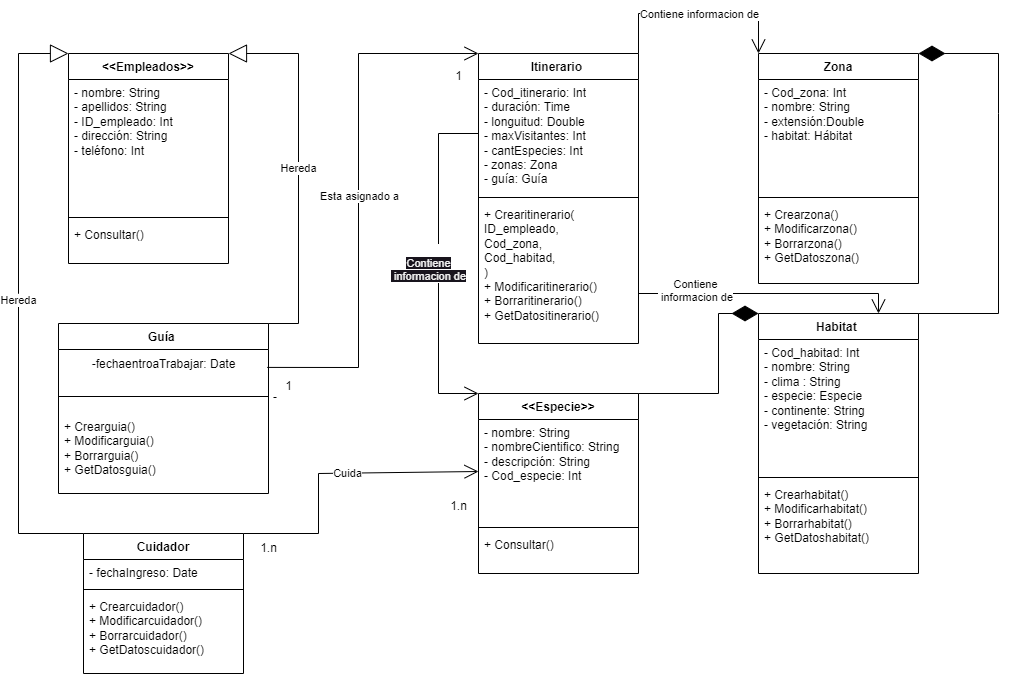

The diagram above was exported from draw.io. Its source (the exported page's mxGraphModel, read from the mxfile embedded in the PNG):
<mxGraphModel dx="1034" dy="828" grid="1" gridSize="10" guides="1" tooltips="1" connect="1" arrows="1" fold="1" page="1" pageScale="1" pageWidth="850" pageHeight="1100" math="0" shadow="0">
  <root>
    <mxCell id="0" />
    <mxCell id="1" parent="0" />
    <mxCell id="FgrugiENoI4IRfMD7-iK-1" value="&amp;lt;&amp;lt;Empleados&amp;gt;&amp;gt;" style="swimlane;fontStyle=1;align=center;verticalAlign=top;childLayout=stackLayout;horizontal=1;startSize=26;horizontalStack=0;resizeParent=1;resizeParentMax=0;resizeLast=0;collapsible=1;marginBottom=0;whiteSpace=wrap;html=1;" parent="1" vertex="1">
      <mxGeometry x="110" y="80" width="160" height="210" as="geometry" />
    </mxCell>
    <mxCell id="FgrugiENoI4IRfMD7-iK-2" value="- nombre: String&lt;br&gt;- apellidos: String&lt;br&gt;- ID_empleado: Int&lt;br&gt;- dirección: String&lt;br&gt;- teléfono: Int" style="text;strokeColor=none;fillColor=none;align=left;verticalAlign=top;spacingLeft=4;spacingRight=4;overflow=hidden;rotatable=0;points=[[0,0.5],[1,0.5]];portConstraint=eastwest;whiteSpace=wrap;html=1;" parent="FgrugiENoI4IRfMD7-iK-1" vertex="1">
      <mxGeometry y="26" width="160" height="134" as="geometry" />
    </mxCell>
    <mxCell id="FgrugiENoI4IRfMD7-iK-3" value="" style="line;strokeWidth=1;fillColor=none;align=left;verticalAlign=middle;spacingTop=-1;spacingLeft=3;spacingRight=3;rotatable=0;labelPosition=right;points=[];portConstraint=eastwest;strokeColor=inherit;" parent="FgrugiENoI4IRfMD7-iK-1" vertex="1">
      <mxGeometry y="160" width="160" height="8" as="geometry" />
    </mxCell>
    <mxCell id="FgrugiENoI4IRfMD7-iK-4" value="+ Consultar()" style="text;strokeColor=none;fillColor=none;align=left;verticalAlign=top;spacingLeft=4;spacingRight=4;overflow=hidden;rotatable=0;points=[[0,0.5],[1,0.5]];portConstraint=eastwest;whiteSpace=wrap;html=1;" parent="FgrugiENoI4IRfMD7-iK-1" vertex="1">
      <mxGeometry y="168" width="160" height="42" as="geometry" />
    </mxCell>
    <mxCell id="FgrugiENoI4IRfMD7-iK-5" value="&amp;lt;&amp;lt;Especie&amp;gt;&amp;gt;" style="swimlane;fontStyle=1;align=center;verticalAlign=top;childLayout=stackLayout;horizontal=1;startSize=26;horizontalStack=0;resizeParent=1;resizeParentMax=0;resizeLast=0;collapsible=1;marginBottom=0;whiteSpace=wrap;html=1;" parent="1" vertex="1">
      <mxGeometry x="520" y="420" width="160" height="180" as="geometry" />
    </mxCell>
    <mxCell id="FgrugiENoI4IRfMD7-iK-6" value="- nombre: String&lt;br&gt;- nombreCientifico: String&lt;br&gt;- descripción: String&lt;br&gt;- Cod_especie: Int" style="text;strokeColor=none;fillColor=none;align=left;verticalAlign=top;spacingLeft=4;spacingRight=4;overflow=hidden;rotatable=0;points=[[0,0.5],[1,0.5]];portConstraint=eastwest;whiteSpace=wrap;html=1;" parent="FgrugiENoI4IRfMD7-iK-5" vertex="1">
      <mxGeometry y="26" width="160" height="104" as="geometry" />
    </mxCell>
    <mxCell id="FgrugiENoI4IRfMD7-iK-7" value="" style="line;strokeWidth=1;fillColor=none;align=left;verticalAlign=middle;spacingTop=-1;spacingLeft=3;spacingRight=3;rotatable=0;labelPosition=right;points=[];portConstraint=eastwest;strokeColor=inherit;" parent="FgrugiENoI4IRfMD7-iK-5" vertex="1">
      <mxGeometry y="130" width="160" height="8" as="geometry" />
    </mxCell>
    <mxCell id="FgrugiENoI4IRfMD7-iK-8" value="+ Consultar()" style="text;strokeColor=none;fillColor=none;align=left;verticalAlign=top;spacingLeft=4;spacingRight=4;overflow=hidden;rotatable=0;points=[[0,0.5],[1,0.5]];portConstraint=eastwest;whiteSpace=wrap;html=1;" parent="FgrugiENoI4IRfMD7-iK-5" vertex="1">
      <mxGeometry y="138" width="160" height="42" as="geometry" />
    </mxCell>
    <mxCell id="FgrugiENoI4IRfMD7-iK-9" value="Guía&amp;nbsp;" style="swimlane;fontStyle=1;align=center;verticalAlign=top;childLayout=stackLayout;horizontal=1;startSize=26;horizontalStack=0;resizeParent=1;resizeParentMax=0;resizeLast=0;collapsible=1;marginBottom=0;whiteSpace=wrap;html=1;" parent="1" vertex="1">
      <mxGeometry x="100" y="350" width="210" height="170" as="geometry" />
    </mxCell>
    <mxCell id="FgrugiENoI4IRfMD7-iK-17" value="-fechaentroaTrabajar: Date" style="text;html=1;align=center;verticalAlign=middle;resizable=0;points=[];autosize=1;strokeColor=none;fillColor=none;" parent="FgrugiENoI4IRfMD7-iK-9" vertex="1">
      <mxGeometry y="26" width="210" height="30" as="geometry" />
    </mxCell>
    <mxCell id="FgrugiENoI4IRfMD7-iK-11" value="-" style="line;strokeWidth=1;fillColor=none;align=left;verticalAlign=middle;spacingTop=-1;spacingLeft=3;spacingRight=3;rotatable=0;labelPosition=right;points=[];portConstraint=eastwest;strokeColor=inherit;" parent="FgrugiENoI4IRfMD7-iK-9" vertex="1">
      <mxGeometry y="56" width="210" height="34" as="geometry" />
    </mxCell>
    <mxCell id="FgrugiENoI4IRfMD7-iK-12" value="+ Crearguia()&lt;br&gt;+ Modificarguia()&lt;br&gt;+ Borrarguia()&lt;br&gt;+ GetDatosguia()" style="text;strokeColor=none;fillColor=none;align=left;verticalAlign=top;spacingLeft=4;spacingRight=4;overflow=hidden;rotatable=0;points=[[0,0.5],[1,0.5]];portConstraint=eastwest;whiteSpace=wrap;html=1;" parent="FgrugiENoI4IRfMD7-iK-9" vertex="1">
      <mxGeometry y="90" width="210" height="80" as="geometry" />
    </mxCell>
    <mxCell id="FgrugiENoI4IRfMD7-iK-13" value="Cuidador" style="swimlane;fontStyle=1;align=center;verticalAlign=top;childLayout=stackLayout;horizontal=1;startSize=26;horizontalStack=0;resizeParent=1;resizeParentMax=0;resizeLast=0;collapsible=1;marginBottom=0;whiteSpace=wrap;html=1;" parent="1" vertex="1">
      <mxGeometry x="125" y="560" width="160" height="140" as="geometry" />
    </mxCell>
    <mxCell id="FgrugiENoI4IRfMD7-iK-14" value="- fechaIngreso: Date" style="text;strokeColor=none;fillColor=none;align=left;verticalAlign=top;spacingLeft=4;spacingRight=4;overflow=hidden;rotatable=0;points=[[0,0.5],[1,0.5]];portConstraint=eastwest;whiteSpace=wrap;html=1;" parent="FgrugiENoI4IRfMD7-iK-13" vertex="1">
      <mxGeometry y="26" width="160" height="26" as="geometry" />
    </mxCell>
    <mxCell id="FgrugiENoI4IRfMD7-iK-15" value="" style="line;strokeWidth=1;fillColor=none;align=left;verticalAlign=middle;spacingTop=-1;spacingLeft=3;spacingRight=3;rotatable=0;labelPosition=right;points=[];portConstraint=eastwest;strokeColor=inherit;" parent="FgrugiENoI4IRfMD7-iK-13" vertex="1">
      <mxGeometry y="52" width="160" height="8" as="geometry" />
    </mxCell>
    <mxCell id="FgrugiENoI4IRfMD7-iK-16" value="+ Crearcuidador()&lt;br&gt;+ Modificarcuidador()&lt;br&gt;+ Borrarcuidador()&lt;br&gt;+ GetDatoscuidador()" style="text;strokeColor=none;fillColor=none;align=left;verticalAlign=top;spacingLeft=4;spacingRight=4;overflow=hidden;rotatable=0;points=[[0,0.5],[1,0.5]];portConstraint=eastwest;whiteSpace=wrap;html=1;" parent="FgrugiENoI4IRfMD7-iK-13" vertex="1">
      <mxGeometry y="60" width="160" height="80" as="geometry" />
    </mxCell>
    <mxCell id="FgrugiENoI4IRfMD7-iK-19" value="Hereda" style="endArrow=block;endSize=16;endFill=0;html=1;rounded=0;entryX=1;entryY=0;entryDx=0;entryDy=0;" parent="1" target="FgrugiENoI4IRfMD7-iK-1" edge="1">
      <mxGeometry width="160" relative="1" as="geometry">
        <mxPoint x="310" y="350" as="sourcePoint" />
        <mxPoint x="560" y="400" as="targetPoint" />
        <Array as="points">
          <mxPoint x="340" y="350" />
          <mxPoint x="340" y="80" />
        </Array>
        <mxPoint as="offset" />
      </mxGeometry>
    </mxCell>
    <mxCell id="FgrugiENoI4IRfMD7-iK-20" value="Hereda" style="endArrow=block;endSize=16;endFill=0;html=1;rounded=0;exitX=0;exitY=0;exitDx=0;exitDy=0;entryX=0;entryY=0;entryDx=0;entryDy=0;" parent="1" source="FgrugiENoI4IRfMD7-iK-13" target="FgrugiENoI4IRfMD7-iK-1" edge="1">
      <mxGeometry width="160" relative="1" as="geometry">
        <mxPoint x="400" y="400" as="sourcePoint" />
        <mxPoint x="560" y="400" as="targetPoint" />
        <Array as="points">
          <mxPoint x="60" y="560" />
          <mxPoint x="60" y="320" />
          <mxPoint x="60" y="80" />
        </Array>
      </mxGeometry>
    </mxCell>
    <mxCell id="FgrugiENoI4IRfMD7-iK-21" value="Habitat&amp;nbsp;" style="swimlane;fontStyle=1;align=center;verticalAlign=top;childLayout=stackLayout;horizontal=1;startSize=26;horizontalStack=0;resizeParent=1;resizeParentMax=0;resizeLast=0;collapsible=1;marginBottom=0;whiteSpace=wrap;html=1;" parent="1" vertex="1">
      <mxGeometry x="800" y="340" width="160" height="260" as="geometry" />
    </mxCell>
    <mxCell id="FgrugiENoI4IRfMD7-iK-22" value="- Cod_habitad: Int&lt;br&gt;- nombre: String&lt;br&gt;- clima : String&lt;br&gt;- especie: Especie&lt;br&gt;- continente: String&lt;br&gt;- vegetación: String&amp;nbsp;" style="text;strokeColor=none;fillColor=none;align=left;verticalAlign=top;spacingLeft=4;spacingRight=4;overflow=hidden;rotatable=0;points=[[0,0.5],[1,0.5]];portConstraint=eastwest;whiteSpace=wrap;html=1;" parent="FgrugiENoI4IRfMD7-iK-21" vertex="1">
      <mxGeometry y="26" width="160" height="134" as="geometry" />
    </mxCell>
    <mxCell id="FgrugiENoI4IRfMD7-iK-23" value="" style="line;strokeWidth=1;fillColor=none;align=left;verticalAlign=middle;spacingTop=-1;spacingLeft=3;spacingRight=3;rotatable=0;labelPosition=right;points=[];portConstraint=eastwest;strokeColor=inherit;" parent="FgrugiENoI4IRfMD7-iK-21" vertex="1">
      <mxGeometry y="160" width="160" height="8" as="geometry" />
    </mxCell>
    <mxCell id="FgrugiENoI4IRfMD7-iK-24" value="+ Crearhabitat()&lt;br&gt;+ Modificarhabitat()&lt;br&gt;+ Borrarhabitat()&lt;br&gt;+ GetDatoshabitat()" style="text;strokeColor=none;fillColor=none;align=left;verticalAlign=top;spacingLeft=4;spacingRight=4;overflow=hidden;rotatable=0;points=[[0,0.5],[1,0.5]];portConstraint=eastwest;whiteSpace=wrap;html=1;" parent="FgrugiENoI4IRfMD7-iK-21" vertex="1">
      <mxGeometry y="168" width="160" height="92" as="geometry" />
    </mxCell>
    <mxCell id="FgrugiENoI4IRfMD7-iK-25" value="Zona" style="swimlane;fontStyle=1;align=center;verticalAlign=top;childLayout=stackLayout;horizontal=1;startSize=26;horizontalStack=0;resizeParent=1;resizeParentMax=0;resizeLast=0;collapsible=1;marginBottom=0;whiteSpace=wrap;html=1;" parent="1" vertex="1">
      <mxGeometry x="800" y="80" width="160" height="230" as="geometry" />
    </mxCell>
    <mxCell id="FgrugiENoI4IRfMD7-iK-26" value="- Cod_zona: Int&lt;br&gt;- nombre: String&lt;br&gt;- extensión:Double&lt;br&gt;- habitat: Hábitat&amp;nbsp;" style="text;strokeColor=none;fillColor=none;align=left;verticalAlign=top;spacingLeft=4;spacingRight=4;overflow=hidden;rotatable=0;points=[[0,0.5],[1,0.5]];portConstraint=eastwest;whiteSpace=wrap;html=1;" parent="FgrugiENoI4IRfMD7-iK-25" vertex="1">
      <mxGeometry y="26" width="160" height="114" as="geometry" />
    </mxCell>
    <mxCell id="FgrugiENoI4IRfMD7-iK-27" value="" style="line;strokeWidth=1;fillColor=none;align=left;verticalAlign=middle;spacingTop=-1;spacingLeft=3;spacingRight=3;rotatable=0;labelPosition=right;points=[];portConstraint=eastwest;strokeColor=inherit;" parent="FgrugiENoI4IRfMD7-iK-25" vertex="1">
      <mxGeometry y="140" width="160" height="8" as="geometry" />
    </mxCell>
    <mxCell id="FgrugiENoI4IRfMD7-iK-28" value="+ Crearzona()&lt;br&gt;+ Modificarzona()&lt;br&gt;+ Borrarzona()&lt;br&gt;+ GetDatoszona()" style="text;strokeColor=none;fillColor=none;align=left;verticalAlign=top;spacingLeft=4;spacingRight=4;overflow=hidden;rotatable=0;points=[[0,0.5],[1,0.5]];portConstraint=eastwest;whiteSpace=wrap;html=1;" parent="FgrugiENoI4IRfMD7-iK-25" vertex="1">
      <mxGeometry y="148" width="160" height="82" as="geometry" />
    </mxCell>
    <mxCell id="FgrugiENoI4IRfMD7-iK-29" value="Itinerario&amp;nbsp;" style="swimlane;fontStyle=1;align=center;verticalAlign=top;childLayout=stackLayout;horizontal=1;startSize=26;horizontalStack=0;resizeParent=1;resizeParentMax=0;resizeLast=0;collapsible=1;marginBottom=0;whiteSpace=wrap;html=1;" parent="1" vertex="1">
      <mxGeometry x="520" y="80" width="160" height="290" as="geometry" />
    </mxCell>
    <mxCell id="FgrugiENoI4IRfMD7-iK-30" value="- Cod_itinerario: Int&lt;br&gt;- duración: Time&lt;br&gt;- longuitud: Double&lt;br&gt;- maxVisitantes: Int&lt;br&gt;- cantEspecies: Int&lt;br&gt;- zonas: Zona&lt;br&gt;- guía: Guía&amp;nbsp;" style="text;strokeColor=none;fillColor=none;align=left;verticalAlign=top;spacingLeft=4;spacingRight=4;overflow=hidden;rotatable=0;points=[[0,0.5],[1,0.5]];portConstraint=eastwest;whiteSpace=wrap;html=1;" parent="FgrugiENoI4IRfMD7-iK-29" vertex="1">
      <mxGeometry y="26" width="160" height="114" as="geometry" />
    </mxCell>
    <mxCell id="FgrugiENoI4IRfMD7-iK-31" value="" style="line;strokeWidth=1;fillColor=none;align=left;verticalAlign=middle;spacingTop=-1;spacingLeft=3;spacingRight=3;rotatable=0;labelPosition=right;points=[];portConstraint=eastwest;strokeColor=inherit;" parent="FgrugiENoI4IRfMD7-iK-29" vertex="1">
      <mxGeometry y="140" width="160" height="8" as="geometry" />
    </mxCell>
    <mxCell id="FgrugiENoI4IRfMD7-iK-32" value="+ Crearitinerario(&lt;br&gt;ID_empleado,&lt;br&gt;Cod_zona,&lt;br&gt;Cod_habitad,&lt;br&gt;)&lt;br&gt;+ Modificaritinerario()&lt;br&gt;+ Borraritinerario()&lt;br&gt;+ GetDatositinerario()" style="text;strokeColor=none;fillColor=none;align=left;verticalAlign=top;spacingLeft=4;spacingRight=4;overflow=hidden;rotatable=0;points=[[0,0.5],[1,0.5]];portConstraint=eastwest;whiteSpace=wrap;html=1;" parent="FgrugiENoI4IRfMD7-iK-29" vertex="1">
      <mxGeometry y="148" width="160" height="142" as="geometry" />
    </mxCell>
    <mxCell id="FgrugiENoI4IRfMD7-iK-33" value="" style="endArrow=open;endFill=1;endSize=12;html=1;rounded=0;exitX=1;exitY=0;exitDx=0;exitDy=0;entryX=0;entryY=0.5;entryDx=0;entryDy=0;" parent="1" source="FgrugiENoI4IRfMD7-iK-13" target="FgrugiENoI4IRfMD7-iK-6" edge="1">
      <mxGeometry width="160" relative="1" as="geometry">
        <mxPoint x="400" y="400" as="sourcePoint" />
        <mxPoint x="560" y="400" as="targetPoint" />
        <Array as="points">
          <mxPoint x="360" y="560" />
          <mxPoint x="360" y="500" />
        </Array>
      </mxGeometry>
    </mxCell>
    <mxCell id="FgrugiENoI4IRfMD7-iK-39" value="Cuida" style="edgeLabel;html=1;align=center;verticalAlign=middle;resizable=0;points=[];" parent="FgrugiENoI4IRfMD7-iK-33" vertex="1" connectable="0">
      <mxGeometry x="0.1136" relative="1" as="geometry">
        <mxPoint as="offset" />
      </mxGeometry>
    </mxCell>
    <mxCell id="FgrugiENoI4IRfMD7-iK-35" value="1.n" style="text;html=1;align=center;verticalAlign=middle;resizable=0;points=[];autosize=1;strokeColor=none;fillColor=none;" parent="1" vertex="1">
      <mxGeometry x="480" y="518" width="40" height="30" as="geometry" />
    </mxCell>
    <mxCell id="FgrugiENoI4IRfMD7-iK-37" value="1.n" style="text;html=1;align=center;verticalAlign=middle;resizable=0;points=[];autosize=1;strokeColor=none;fillColor=none;" parent="1" vertex="1">
      <mxGeometry x="290" y="560" width="40" height="30" as="geometry" />
    </mxCell>
    <mxCell id="FgrugiENoI4IRfMD7-iK-40" value="" style="endArrow=open;endFill=1;endSize=12;html=1;rounded=0;exitX=0.994;exitY=0.597;exitDx=0;exitDy=0;exitPerimeter=0;entryX=0;entryY=0;entryDx=0;entryDy=0;" parent="1" source="FgrugiENoI4IRfMD7-iK-17" target="FgrugiENoI4IRfMD7-iK-29" edge="1">
      <mxGeometry width="160" relative="1" as="geometry">
        <mxPoint x="420" y="400" as="sourcePoint" />
        <mxPoint x="470" y="220" as="targetPoint" />
        <Array as="points">
          <mxPoint x="400" y="394" />
          <mxPoint x="400" y="80" />
        </Array>
      </mxGeometry>
    </mxCell>
    <mxCell id="FgrugiENoI4IRfMD7-iK-41" value="Esta asignado a" style="edgeLabel;html=1;align=center;verticalAlign=middle;resizable=0;points=[];" parent="FgrugiENoI4IRfMD7-iK-40" vertex="1" connectable="0">
      <mxGeometry x="0.0001" relative="1" as="geometry">
        <mxPoint as="offset" />
      </mxGeometry>
    </mxCell>
    <mxCell id="FgrugiENoI4IRfMD7-iK-42" value="1" style="text;html=1;align=center;verticalAlign=middle;resizable=0;points=[];autosize=1;strokeColor=none;fillColor=none;" parent="1" vertex="1">
      <mxGeometry x="315" y="398" width="30" height="30" as="geometry" />
    </mxCell>
    <mxCell id="FgrugiENoI4IRfMD7-iK-43" value="1" style="text;html=1;align=center;verticalAlign=middle;resizable=0;points=[];autosize=1;strokeColor=none;fillColor=none;" parent="1" vertex="1">
      <mxGeometry x="485" y="88" width="30" height="30" as="geometry" />
    </mxCell>
    <mxCell id="FgrugiENoI4IRfMD7-iK-44" value="" style="endArrow=diamondThin;endFill=1;endSize=24;html=1;rounded=0;exitX=1;exitY=0;exitDx=0;exitDy=0;entryX=0;entryY=0;entryDx=0;entryDy=0;" parent="1" source="FgrugiENoI4IRfMD7-iK-5" target="FgrugiENoI4IRfMD7-iK-21" edge="1">
      <mxGeometry width="160" relative="1" as="geometry">
        <mxPoint x="670" y="400" as="sourcePoint" />
        <mxPoint x="830" y="400" as="targetPoint" />
        <Array as="points">
          <mxPoint x="760" y="420" />
          <mxPoint x="760" y="340" />
        </Array>
      </mxGeometry>
    </mxCell>
    <mxCell id="FgrugiENoI4IRfMD7-iK-45" value="" style="endArrow=diamondThin;endFill=1;endSize=24;html=1;rounded=0;entryX=1;entryY=0;entryDx=0;entryDy=0;exitX=1;exitY=0;exitDx=0;exitDy=0;" parent="1" source="FgrugiENoI4IRfMD7-iK-21" target="FgrugiENoI4IRfMD7-iK-25" edge="1">
      <mxGeometry width="160" relative="1" as="geometry">
        <mxPoint x="1070" y="140" as="sourcePoint" />
        <mxPoint x="830" y="400" as="targetPoint" />
        <Array as="points">
          <mxPoint x="1040" y="340" />
          <mxPoint x="1040" y="140" />
          <mxPoint x="1040" y="80" />
        </Array>
      </mxGeometry>
    </mxCell>
    <mxCell id="FgrugiENoI4IRfMD7-iK-46" value="" style="endArrow=open;endFill=1;endSize=12;html=1;rounded=0;exitX=1;exitY=0;exitDx=0;exitDy=0;entryX=0;entryY=0;entryDx=0;entryDy=0;" parent="1" source="FgrugiENoI4IRfMD7-iK-29" target="FgrugiENoI4IRfMD7-iK-25" edge="1">
      <mxGeometry width="160" relative="1" as="geometry">
        <mxPoint x="670" y="400" as="sourcePoint" />
        <mxPoint x="830" y="400" as="targetPoint" />
        <Array as="points">
          <mxPoint x="680" y="40" />
          <mxPoint x="800" y="40" />
        </Array>
      </mxGeometry>
    </mxCell>
    <mxCell id="FgrugiENoI4IRfMD7-iK-47" value="Contiene informacion de" style="edgeLabel;html=1;align=center;verticalAlign=middle;resizable=0;points=[];" parent="FgrugiENoI4IRfMD7-iK-46" vertex="1" connectable="0">
      <mxGeometry x="0.2486" y="-2" relative="1" as="geometry">
        <mxPoint x="-25" y="-2" as="offset" />
      </mxGeometry>
    </mxCell>
    <mxCell id="FgrugiENoI4IRfMD7-iK-48" value="&lt;br&gt;&lt;span style=&quot;color: rgb(240, 240, 240); font-family: Helvetica; font-size: 11px; font-style: normal; font-variant-ligatures: normal; font-variant-caps: normal; font-weight: 400; letter-spacing: normal; orphans: 2; text-align: center; text-indent: 0px; text-transform: none; widows: 2; word-spacing: 0px; -webkit-text-stroke-width: 0px; background-color: rgb(24, 20, 29); text-decoration-thickness: initial; text-decoration-style: initial; text-decoration-color: initial; float: none; display: inline !important;&quot;&gt;Contiene&lt;br&gt;&amp;nbsp;informacion de&lt;/span&gt;&lt;br&gt;" style="endArrow=open;endFill=1;endSize=12;html=1;rounded=0;entryX=0;entryY=0;entryDx=0;entryDy=0;" parent="1" target="FgrugiENoI4IRfMD7-iK-5" edge="1">
      <mxGeometry y="-10" width="160" relative="1" as="geometry">
        <mxPoint x="520" y="160" as="sourcePoint" />
        <mxPoint x="710" y="260" as="targetPoint" />
        <Array as="points">
          <mxPoint x="480" y="160" />
          <mxPoint x="480" y="290" />
          <mxPoint x="480" y="420" />
        </Array>
        <mxPoint as="offset" />
      </mxGeometry>
    </mxCell>
    <mxCell id="FgrugiENoI4IRfMD7-iK-49" value="" style="endArrow=open;endFill=1;endSize=12;html=1;rounded=0;entryX=0.75;entryY=0;entryDx=0;entryDy=0;" parent="1" target="FgrugiENoI4IRfMD7-iK-21" edge="1">
      <mxGeometry width="160" relative="1" as="geometry">
        <mxPoint x="680" y="320" as="sourcePoint" />
        <mxPoint x="710" y="340" as="targetPoint" />
        <Array as="points">
          <mxPoint x="920" y="320" />
        </Array>
      </mxGeometry>
    </mxCell>
    <mxCell id="FgrugiENoI4IRfMD7-iK-50" value="&lt;br&gt;Contiene&lt;br&gt;&amp;nbsp;informacion de" style="edgeLabel;html=1;align=center;verticalAlign=middle;resizable=0;points=[];" parent="FgrugiENoI4IRfMD7-iK-49" vertex="1" connectable="0">
      <mxGeometry x="-0.5709" y="1" relative="1" as="geometry">
        <mxPoint y="-9" as="offset" />
      </mxGeometry>
    </mxCell>
  </root>
</mxGraphModel>